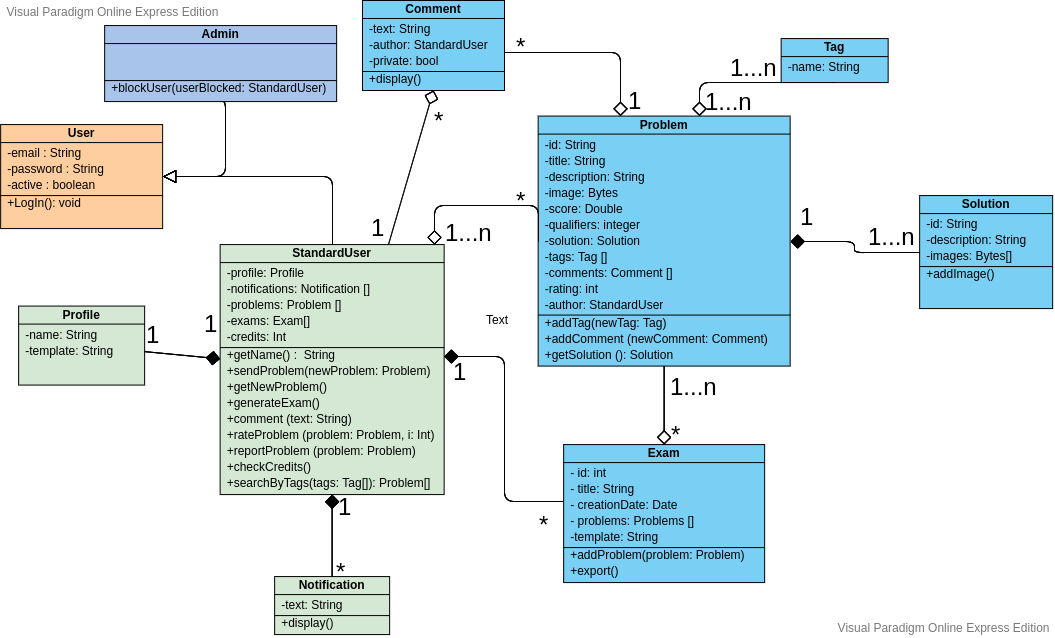

The diagram above was exported from draw.io. Its source (the exported page's mxGraphModel, read from the mxfile embedded in the PNG):
<mxGraphModel version="20190830" sfct="xXlU8Ds91ZcrYHyfRSjqQdoTiJ5uaC7NpPbm4EFhWAkgt63GLKznIO0weB2vVM" diagramType="ClassDiagram" vpId="OmOI37aGOyiuswMJ" gridEnabled="false" gridColor="#e0e0e0" gridSize="10" backgroundColor="#ffffff" guidesEnabled="true" pageVisible="true" page="1" pageWidth="850" pageHeight="1100" connectionArrowsEnabled="true" connectionPointsEnabled="true" mathEnabled="false" shadowVisible="false">
  <root>
    <UserObject label="" modelVpId="xGOI37aGOyiuswMF" vpId="xGOI37aGOyiuswMG" id="0">
      <mxCell />
    </UserObject>
    <UserObject label="" modelVpId="JGOI37aGOyiuswMH" vpId="JGOI37aGOyiuswMI" id="1">
      <mxCell parent="0" />
    </UserObject>
    <UserObject label="User" vpId="sGOI37aGOyiuswFZ" modelVpId="sGOI37aGOyiuswFa" id="2">
      <attributes>
        <Attribute signature="-email : String" vpId="8GOI37aGOyiuswFj" modelVpId="8GOI37aGOyiuswFk" />
        <Attribute signature="-password : String" vpId="8GOI37aGOyiuswFl" modelVpId="8GOI37aGOyiuswFm" />
        <Attribute signature="-active : boolean" vpId="8GOI37aGOyiuswFn" modelVpId="8GOI37aGOyiuswFo" />
      </attributes>
      <operations>
        <Operation signature="+LogIn(): void" vpId="8GOI37aGOyiuswFp" modelVpId="8GOI37aGOyiuswFq" />
      </operations>
      <mxCell style="shape=lE5tt;fillColor=#FFCE9F;verticalAlign=top;spacingTop=-6" vertex="1" parent="1">
        <mxGeometry x="1000.1428571428573" y="254.07142857142867" width="162" height="104" as="geometry" />
      </mxCell>
    </UserObject>
    <UserObject label="Admin" vpId="8GOI37aGOyiuswF1" modelVpId="8GOI37aGOyiuswF2" id="7">
      <attributes>
        <Attribute vpId="CGOI37aGOyiuswF9" modelVpId="CGOI37aGOyiuswF." />
        <Attribute vpId="CGOI37aGOyiuswF_" modelVpId="CGOI37aGOyiuswGA" />
      </attributes>
      <operations>
        <Operation signature="+blockUser(userBlocked: StandardUser)" vpId="CGOI37aGOyiuswGB" modelVpId="CGOI37aGOyiuswGC" />
      </operations>
      <mxCell style="shape=lE5tt;fillColor=#A9C4EB;verticalAlign=top;spacingTop=-6" vertex="1" parent="1">
        <mxGeometry x="1104.1428571428573" y="155.07142857142867" width="232" height="76" as="geometry" />
      </mxCell>
    </UserObject>
    <UserObject label="" vpId="CGOI37aGOyiuswGJ" modelVpId="CGOI37aGOyiuswGK" id="11">
      <mxCell style="shape=s7h7g5Ebn56bWh;edgeStyle=orthogonalEdgeStyle;" edge="1" source="2" target="33" parent="1">
        <mxGeometry relative="1" as="geometry">
          <mxPoint x="1281" y="306" as="edgeLabelOffset" />
        </mxGeometry>
        <Array as="absPoints">
          <mxPoint x="1162" y="306" />
          <mxPoint x="1332" y="306" />
          <mxPoint x="1332" y="374" />
        </Array>
      </mxCell>
    </UserObject>
    <UserObject label="" vpId="CGOI37aGOyiuswGL" modelVpId="CGOI37aGOyiuswGM" id="12">
      <mxCell style="shape=s7h7g5Ebn56bWh;edgeStyle=orthogonalEdgeStyle;entryX=0.5;entryY=1;entryDx=0;entryDy=0;" edge="1" source="2" target="7" parent="1">
        <mxGeometry relative="1" as="geometry">
          <mxPoint x="1225" y="298" as="edgeLabelOffset" />
          <Array as="points">
            <mxPoint x="1225.1428571428573" y="306.07142857142867" />
            <mxPoint x="1225.1428571428573" y="231.07142857142867" />
          </Array>
        </mxGeometry>
        <Array as="absPoints">
          <mxPoint x="1162" y="306" />
          <mxPoint x="1225" y="306" />
          <mxPoint x="1225" y="231" />
          <mxPoint x="1220" y="231" />
        </Array>
      </mxCell>
    </UserObject>
    <UserObject label="Problem" vpId="CGOI37aGOyiuswGP" modelVpId="CGOI37aGOyiuswGQ" id="13">
      <attributes>
        <Attribute signature="-id: String" vpId="SGOI37aGOyiuswGt" modelVpId="SGOI37aGOyiuswGu" />
        <Attribute signature="-title: String" vpId="SGOI37aGOyiuswGv" modelVpId="SGOI37aGOyiuswGw" />
        <Attribute signature="-description: String" vpId="SGOI37aGOyiuswGx" modelVpId="SGOI37aGOyiuswGy" />
        <Attribute signature="-image: Bytes" vpId="SGOI37aGOyiuswGz" modelVpId="SGOI37aGOyiuswG0" />
        <Attribute signature="-score: Double" vpId="SGOI37aGOyiuswG1" modelVpId="SGOI37aGOyiuswG2" />
        <Attribute signature="-qualifiers: integer" vpId="SGOI37aGOyiuswG3" modelVpId="SGOI37aGOyiuswG4" />
        <Attribute signature="-solution: Solution " vpId="SGOI37aGOyiuswG5" modelVpId="SGOI37aGOyiuswG6" />
        <Attribute signature="-tags: Tag []" vpId="SGOI37aGOyiuswG7" modelVpId="SGOI37aGOyiuswG8" />
        <Attribute signature="-comments: Comment []" vpId="SGOI37aGOyiuswG9" modelVpId="SGOI37aGOyiuswG." />
        <Attribute signature="-rating: int" vpId="SGOI37aGOyiuswG_" modelVpId="SGOI37aGOyiuswHA" />
        <Attribute signature="-author: StandardUser" vpId="SGOI37aGOyiuswHB" modelVpId="SGOI37aGOyiuswHC" />
      </attributes>
      <operations>
        <Operation signature="+addTag(newTag: Tag)" vpId="SGOI37aGOyiuswHD" modelVpId="SGOI37aGOyiuswHE" />
        <Operation signature="+addComment (newComment: Comment)" vpId="SGOI37aGOyiuswHF" modelVpId="SGOI37aGOyiuswHG" />
        <Operation signature="+getSolution (): Solution" vpId="SGOI37aGOyiuswHH" modelVpId="SGOI37aGOyiuswHI" />
      </operations>
      <mxCell style="shape=lE5tt;fillColor=#7ACFF5;verticalAlign=top;spacingTop=-6" vertex="1" parent="1">
        <mxGeometry x="1537.6428571428573" y="245.57142857142867" width="252" height="250.00669642857133" as="geometry" />
      </mxCell>
    </UserObject>
    <UserObject label="Solution" vpId="KGOI37aGOyiuswHn" modelVpId="KGOI37aGOyiuswHo" id="28">
      <attributes>
        <Attribute signature="-id: String" vpId="qGOI37aGOyiuswHx" modelVpId="qGOI37aGOyiuswHy" />
        <Attribute signature="-description: String" vpId="qGOI37aGOyiuswHz" modelVpId="qGOI37aGOyiuswH0" />
        <Attribute signature="-images: Bytes[]" vpId="qGOI37aGOyiuswH1" modelVpId="qGOI37aGOyiuswH2" />
      </attributes>
      <operations>
        <Operation signature="+addImage()" vpId="qGOI37aGOyiuswH3" modelVpId="qGOI37aGOyiuswH4" />
      </operations>
      <mxCell style="shape=lE5tt;fillColor=#7ACFF5;verticalAlign=top;spacingTop=-6" vertex="1" parent="1">
        <mxGeometry x="1919.1428571428573" y="325.07142857142867" width="133" height="113" as="geometry" />
      </mxCell>
    </UserObject>
    <UserObject label="StandardUser" vpId="aGOI37aGOyiuswID" modelVpId="aGOI37aGOyiuswIE" id="33">
      <attributes>
        <Attribute vpId="GGOI37aGOyiuswIh" modelVpId="GGOI37aGOyiuswIi" signature="-profile: Profile" />
        <Attribute signature="-notifications: Notification []" vpId="GGOI37aGOyiuswIj" modelVpId="GGOI37aGOyiuswIk" />
        <Attribute signature="-problems: Problem []" vpId="GGOI37aGOyiuswIl" modelVpId="GGOI37aGOyiuswIm" />
        <Attribute signature="-exams: Exam[]" vpId="GGOI37aGOyiuswIn" modelVpId="GGOI37aGOyiuswIo" />
        <Attribute signature="-credits: Int" vpId="GGOI37aGOyiuswIp" modelVpId="GGOI37aGOyiuswIq" />
      </attributes>
      <operations>
        <Operation signature="+getName() :  String" vpId="GGOI37aGOyiuswIr" modelVpId="GGOI37aGOyiuswIs" />
        <Operation signature="+sendProblem(newProblem: Problem)" vpId="GGOI37aGOyiuswIt" modelVpId="GGOI37aGOyiuswIu" />
        <Operation signature="+getNewProblem()" vpId="GGOI37aGOyiuswIv" modelVpId="GGOI37aGOyiuswIw" />
        <Operation signature="+generateExam()" vpId="GGOI37aGOyiuswIx" modelVpId="GGOI37aGOyiuswIy" />
        <Operation signature="+comment (text: String) " vpId="GGOI37aGOyiuswIz" modelVpId="GGOI37aGOyiuswI0" />
        <Operation signature="+rateProblem (problem: Problem, i: Int)" vpId="GGOI37aGOyiuswI1" modelVpId="GGOI37aGOyiuswI2" />
        <Operation signature="+reportProblem (problem: Problem)" vpId="GGOI37aGOyiuswI3" modelVpId="mGOI37aGOyiuswI4" />
        <Operation signature="+checkCredits()" vpId="mGOI37aGOyiuswI5" modelVpId="mGOI37aGOyiuswI6" />
        <Operation signature="+searchByTags(tags: Tag[]): Problem[]" vpId="mGOI37aGOyiuswI7" modelVpId="mGOI37aGOyiuswI8" />
      </operations>
      <mxCell style="shape=lE5tt;fillColor=#D5E8D4;verticalAlign=top;spacingTop=-6" vertex="1" parent="1">
        <mxGeometry x="1219.6428571428573" y="374.07142857142867" width="224" height="250.00669642857133" as="geometry" />
      </mxCell>
    </UserObject>
    <UserObject label="Exam" vpId="WGOI37aGOyiuswJb" modelVpId="WGOI37aGOyiuswJc" id="48">
      <attributes>
        <Attribute signature="- id: int" vpId="OGOI37aGOyiuswJr" modelVpId="OGOI37aGOyiuswJs" />
        <Attribute signature="- title: String" vpId="OGOI37aGOyiuswJt" modelVpId="OGOI37aGOyiuswJu" />
        <Attribute signature="- creationDate: Date" vpId="OGOI37aGOyiuswJv" modelVpId="OGOI37aGOyiuswJw" />
        <Attribute signature="- problems: Problems []" vpId="OGOI37aGOyiuswJx" modelVpId="OGOI37aGOyiuswJy" />
        <Attribute signature="-template: String" vpId="OGOI37aGOyiuswJz" modelVpId="OGOI37aGOyiuswJ0" />
      </attributes>
      <operations>
        <Operation signature="+addProblem(problem: Problem)" vpId="OGOI37aGOyiuswJ1" modelVpId="OGOI37aGOyiuswJ2" />
        <Operation signature="+export()" vpId="OGOI37aGOyiuswJ3" modelVpId="OGOI37aGOyiuswJ4" />
      </operations>
      <mxCell style="shape=lE5tt;fillColor=#7ACFF5;verticalAlign=top;spacingTop=-6" vertex="1" parent="1">
        <mxGeometry x="1563.1428571428573" y="574.0714285714287" width="201" height="138" as="geometry" />
      </mxCell>
    </UserObject>
    <UserObject label="" vpId="uGOI37aGOyiuswKH" modelVpId="uGOI37aGOyiuswKI" id="56">
      <fromEnd aggregationKind="Composited" />
      <mxCell style="shape=xttWab56bWh;edgeStyle=orthogonalEdgeStyle;" edge="1" source="33" target="48" parent="1">
        <mxGeometry relative="1" as="geometry">
          <mxPoint x="1504" y="558" as="edgeLabelOffset" />
          <Array as="points">
            <mxPoint x="1504.1428571428573" y="486.07142857142867" />
            <mxPoint x="1504.1428571428573" y="631.0714285714287" />
          </Array>
        </mxGeometry>
        <Array as="absPoints">
          <mxPoint x="1444" y="486" />
          <mxPoint x="1504" y="486" />
          <mxPoint x="1504" y="631" />
          <mxPoint x="1563" y="631" />
        </Array>
      </mxCell>
    </UserObject>
    <UserObject label="" vpId="uGOI37aGOyiuswKJ" modelVpId="uGOI37aGOyiuswKK" id="57">
      <fromEnd aggregationKind="Shared" />
      <mxCell style="shape=xttWab56bWh;edgeStyle=orthogonalEdgeStyle;" edge="1" source="48" target="13" parent="1">
        <mxGeometry relative="1" as="geometry">
          <mxPoint x="1664" y="535" as="edgeLabelOffset" />
        </mxGeometry>
        <Array as="absPoints">
          <mxPoint x="1664" y="574" />
          <mxPoint x="1664" y="496" />
        </Array>
      </mxCell>
    </UserObject>
    <UserObject label="&lt;font style=&quot;font-size: 24px&quot;&gt;1&lt;/font&gt;" vpId="uGOI37aGOyiuswKL" modelVpId="uGOI37aGOyiuswKM" id="58">
      <mxCell style="text;html=1;resizable=0;points=[];align=center;verticalAlign=middle;" vertex="1" connectable="0" parent="1">
        <mxGeometry x="1144.0838792671166" y="488.6794365262185" as="geometry">
          <mxPoint x="8" y="-25" as="offset" />
        </mxGeometry>
      </mxCell>
    </UserObject>
    <UserObject label="&lt;font style=&quot;font-size: 24px&quot;&gt;*&lt;br&gt;&lt;/font&gt;" vpId="uGOI37aGOyiuswKN" modelVpId="uGOI37aGOyiuswKO" id="59">
      <mxCell style="text;html=1;resizable=0;points=[];align=center;verticalAlign=middle;" vertex="1" connectable="0" parent="1">
        <mxGeometry x="1346.3193261051892" y="669.8811925789055" as="geometry">
          <mxPoint x="-6" y="31" as="offset" />
        </mxGeometry>
      </mxCell>
    </UserObject>
    <UserObject label="" vpId="uGOI37aGOyiuswKP" modelVpId="uGOI37aGOyiuswKQ" id="60">
      <fromEnd aggregationKind="Shared" />
      <mxCell style="shape=xttWab56bWh;entryX=0;entryY=0.5;entryDx=0;entryDy=0;edgeStyle=orthogonalEdgeStyle;exitX=0.75;exitY=0;exitDx=0;exitDy=0;" edge="1" source="33" target="13" parent="1">
        <mxGeometry relative="1" as="geometry">
          <mxPoint x="1485" y="335" as="edgeLabelOffset" />
          <Array as="points">
            <mxPoint x="1434" y="335" />
            <mxPoint x="1538" y="335" />
          </Array>
        </mxGeometry>
        <Array as="absPoints">
          <mxPoint x="1434" y="374" />
          <mxPoint x="1434" y="335" />
          <mxPoint x="1538" y="335" />
          <mxPoint x="1538" y="371" />
        </Array>
      </mxCell>
    </UserObject>
    <UserObject label="Notification" vpId="uGOI37aGOyiuswKT" modelVpId="uGOI37aGOyiuswKU" id="61">
      <attributes>
        <Attribute signature="-text: String" vpId="eGOI37aGOyiuswKZ" modelVpId="eGOI37aGOyiuswKa" />
      </attributes>
      <operations>
        <Operation signature="+display()" vpId="eGOI37aGOyiuswKb" modelVpId="eGOI37aGOyiuswKc" />
      </operations>
      <mxCell style="shape=lE5tt;fillColor=#D5E8D4;verticalAlign=top;spacingTop=-6" vertex="1" parent="1">
        <mxGeometry x="1274.1428571428573" y="706.0714285714287" width="115" height="58" as="geometry" />
      </mxCell>
    </UserObject>
    <UserObject label="" vpId="eGOI37aGOyiuswKh" modelVpId="eGOI37aGOyiuswKi" id="64">
      <fromEnd aggregationKind="Composited" />
      <mxCell style="shape=xttWab56bWh" edge="1" source="33" target="61" parent="1">
        <mxGeometry relative="1" as="geometry">
          <mxPoint x="1332" y="665" as="edgeLabelOffset" />
        </mxGeometry>
        <Array as="absPoints">
          <mxPoint x="1332" y="624" />
          <mxPoint x="1332" y="706" />
        </Array>
      </mxCell>
    </UserObject>
    <UserObject label="Profile" vpId="eGOI37aGOyiuswKl" modelVpId="eGOI37aGOyiuswKm" id="65">
      <attributes>
        <Attribute signature="-name: String" vpId="eGOI37aGOyiuswKr" modelVpId="eGOI37aGOyiuswKs" />
        <Attribute signature="-template: String" vpId="eGOI37aGOyiuswKt" modelVpId="eGOI37aGOyiuswKu" />
      </attributes>
      <mxCell style="shape=lE5tt;fillColor=#D5E8D4;verticalAlign=top;spacingTop=-6" vertex="1" parent="1">
        <mxGeometry x="1018.1428571428573" y="435.57142857142867" width="126" height="79" as="geometry" />
      </mxCell>
    </UserObject>
    <UserObject label="" vpId=".GOI37aGOyiuswKz" modelVpId=".GOI37aGOyiuswK0" id="68">
      <fromEnd aggregationKind="Composited" />
      <mxCell style="shape=xttWab56bWh" edge="1" source="33" target="65" parent="1">
        <mxGeometry relative="1" as="geometry">
          <mxPoint x="1182" y="485" as="edgeLabelOffset" />
        </mxGeometry>
        <Array as="absPoints">
          <mxPoint x="1220" y="488" />
          <mxPoint x="1144" y="481" />
        </Array>
      </mxCell>
    </UserObject>
    <UserObject label="" vpId=".GOI37aGOyiuswK1" modelVpId=".GOI37aGOyiuswK2" id="69">
      <fromEnd aggregationKind="Composited" />
      <mxCell style="shape=xttWab56bWh;exitX=1;exitY=0.5;exitDx=0;exitDy=0;edgeStyle=orthogonalEdgeStyle;" edge="1" source="13" target="28" parent="1">
        <mxGeometry relative="1" as="geometry">
          <mxPoint x="1854" y="377" as="edgeLabelOffset" />
        </mxGeometry>
        <Array as="absPoints">
          <mxPoint x="1790" y="371" />
          <mxPoint x="1854" y="371" />
          <mxPoint x="1854" y="382" />
          <mxPoint x="1919" y="382" />
        </Array>
      </mxCell>
    </UserObject>
    <UserObject label="Tag" vpId=".GOI37aGOyiuswK5" modelVpId=".GOI37aGOyiuswK6" id="70">
      <attributes>
        <Attribute signature="-name: String" vpId=".GOI37aGOyiuswK9" modelVpId=".GOI37aGOyiuswK." />
      </attributes>
      <mxCell style="shape=lE5tt;fillColor=#7ACFF5;verticalAlign=top;spacingTop=-6" vertex="1" parent="1">
        <mxGeometry x="1780.6428571428573" y="168.07142857142867" width="107" height="44" as="geometry" />
      </mxCell>
    </UserObject>
    <UserObject label="" vpId=".GOI37aGOyiuswLB" modelVpId=".GOI37aGOyiuswLC" id="72">
      <fromEnd aggregationKind="Shared" />
      <mxCell style="shape=xttWab56bWh;entryX=0.5;entryY=1;entryDx=0;entryDy=0;edgeStyle=orthogonalEdgeStyle;" edge="1" source="13" target="70" parent="1">
        <mxGeometry relative="1" as="geometry">
          <mxPoint x="1749" y="212" as="edgeLabelOffset" />
          <Array as="points">
            <mxPoint x="1699.1428571428573" y="212.07142857142867" />
          </Array>
        </mxGeometry>
        <Array as="absPoints">
          <mxPoint x="1699" y="246" />
          <mxPoint x="1699" y="212" />
          <mxPoint x="1834" y="212" />
        </Array>
      </mxCell>
    </UserObject>
    <UserObject label="Comment" vpId=".GOI37aGOyiuswLF" modelVpId=".GOI37aGOyiuswLG" id="73">
      <attributes>
        <Attribute signature="-text: String" vpId="BGOI37aGOyiuswLP" modelVpId="BGOI37aGOyiuswLQ" />
        <Attribute signature="-author: StandardUser" vpId="BGOI37aGOyiuswLR" modelVpId="BGOI37aGOyiuswLS" />
        <Attribute signature="-private: bool" vpId="BGOI37aGOyiuswLT" modelVpId="BGOI37aGOyiuswLU" />
      </attributes>
      <operations>
        <Operation signature="+display()" vpId="BGOI37aGOyiuswLV" modelVpId="BGOI37aGOyiuswLW" />
      </operations>
      <mxCell style="shape=lE5tt;fillColor=#7ACFF5;verticalAlign=top;spacingTop=-6" vertex="1" parent="1">
        <mxGeometry x="1362" y="130" width="142" height="90" as="geometry" />
      </mxCell>
    </UserObject>
    <UserObject label="" vpId="BGOI37aGOyiuswLf" modelVpId="BGOI37aGOyiuswLg" id="78">
      <fromEnd aggregationKind="Shared" />
      <mxCell style="shape=xttWab56bWh;edgeStyle=orthogonalEdgeStyle;" edge="1" source="13" target="73" parent="1">
        <mxGeometry relative="1" as="geometry">
          <mxPoint x="1594" y="182" as="edgeLabelOffset" />
          <Array as="points">
            <mxPoint x="1620.1428571428573" y="182.07142857142867" />
          </Array>
        </mxGeometry>
        <Array as="absPoints">
          <mxPoint x="1620" y="246" />
          <mxPoint x="1620" y="182" />
          <mxPoint x="1504" y="182" />
        </Array>
      </mxCell>
    </UserObject>
    <UserObject label="" vpId="BGOI37aGOyiuswLh" modelVpId="BGOI37aGOyiuswLi" id="79">
      <fromEnd aggregationKind="Shared" />
      <mxCell style="shape=xttWab56bWh;exitX=0.5;exitY=1;exitDx=0;exitDy=0;entryX=0.75;entryY=0;entryDx=0;entryDy=0;" edge="1" source="73" target="33" parent="1">
        <mxGeometry relative="1" as="geometry">
          <mxPoint x="1411" y="297" as="edgeLabelOffset" />
        </mxGeometry>
        <Array as="absPoints">
          <mxPoint x="1433" y="220" />
          <mxPoint x="1388" y="374" />
        </Array>
      </mxCell>
    </UserObject>
    <UserObject label="&lt;font style=&quot;font-size: 24px&quot;&gt;1&lt;/font&gt;" vpId="BGOI37aGOyiuswLj" modelVpId="BGOI37aGOyiuswLk" id="80">
      <mxCell style="text;html=1;resizable=0;points=[];align=center;verticalAlign=middle;" vertex="1" connectable="0" parent="1">
        <mxGeometry x="1201.5838792671166" y="477.1794365262185" as="geometry">
          <mxPoint x="8" y="-25" as="offset" />
        </mxGeometry>
      </mxCell>
    </UserObject>
    <UserObject label="&lt;font style=&quot;font-size: 24px&quot;&gt;1&lt;/font&gt;" vpId="BGOI37aGOyiuswLl" modelVpId="BGOI37aGOyiuswLm" id="81">
      <mxCell style="text;html=1;resizable=0;points=[];align=center;verticalAlign=middle;" vertex="1" connectable="0" parent="1">
        <mxGeometry x="1336.0838792671166" y="660.1794365262185" as="geometry">
          <mxPoint x="8" y="-25" as="offset" />
        </mxGeometry>
      </mxCell>
    </UserObject>
    <UserObject label="&lt;font style=&quot;font-size: 24px&quot;&gt;1&lt;/font&gt;" vpId="BGOI37aGOyiuswLn" modelVpId="BGOI37aGOyiuswLo" id="82">
      <mxCell style="text;html=1;resizable=0;points=[];align=center;verticalAlign=middle;" vertex="1" connectable="0" parent="1">
        <mxGeometry x="1450.5838792671166" y="525.1794365262185" as="geometry">
          <mxPoint x="8" y="-25" as="offset" />
        </mxGeometry>
      </mxCell>
    </UserObject>
    <UserObject label="&lt;font style=&quot;font-size: 24px&quot;&gt;*&lt;br&gt;&lt;/font&gt;" vpId="BGOI37aGOyiuswLp" modelVpId="BGOI37aGOyiuswLq" id="83">
      <mxCell style="text;html=1;resizable=0;points=[];align=center;verticalAlign=middle;" vertex="1" connectable="0" parent="1">
        <mxGeometry x="1549.3193261051892" y="622.8811925789055" as="geometry">
          <mxPoint x="-6" y="31" as="offset" />
        </mxGeometry>
      </mxCell>
    </UserObject>
    <UserObject label="&lt;font style=&quot;font-size: 24px&quot;&gt;1&lt;/font&gt;" vpId="BGOI37aGOyiuswLr" modelVpId="BGOI37aGOyiuswLs" id="84">
      <mxCell style="text;html=1;resizable=0;points=[];align=center;verticalAlign=middle;" vertex="1" connectable="0" parent="1">
        <mxGeometry x="1368.5838792671166" y="381.6794365262185" as="geometry">
          <mxPoint x="8" y="-25" as="offset" />
        </mxGeometry>
      </mxCell>
    </UserObject>
    <UserObject label="&lt;font style=&quot;font-size: 24px&quot;&gt;*&lt;br&gt;&lt;/font&gt;" vpId="BGOI37aGOyiuswLt" modelVpId="hGOI37aGOyiuswLu" id="85">
      <mxCell style="text;html=1;resizable=0;points=[];align=center;verticalAlign=middle;" vertex="1" connectable="0" parent="1">
        <mxGeometry x="1443.8193261051892" y="218.88119257890548" as="geometry">
          <mxPoint x="-6" y="31" as="offset" />
        </mxGeometry>
      </mxCell>
    </UserObject>
    <UserObject label="&lt;font style=&quot;font-size: 24px&quot;&gt;*&lt;br&gt;&lt;/font&gt;" vpId="hGOI37aGOyiuswLv" modelVpId="hGOI37aGOyiuswLw" id="86">
      <mxCell style="text;html=1;resizable=0;points=[];align=center;verticalAlign=middle;" vertex="1" connectable="0" parent="1">
        <mxGeometry x="1526.3193261051892" y="144.88119257890548" as="geometry">
          <mxPoint x="-6" y="31" as="offset" />
        </mxGeometry>
      </mxCell>
    </UserObject>
    <UserObject label="&lt;font style=&quot;font-size: 24px&quot;&gt;1&lt;/font&gt;" vpId="hGOI37aGOyiuswLx" modelVpId="hGOI37aGOyiuswLy" id="87">
      <mxCell style="text;html=1;resizable=0;points=[];align=center;verticalAlign=middle;" vertex="1" connectable="0" parent="1">
        <mxGeometry x="1625.5838792671166" y="254.17943652621852" as="geometry">
          <mxPoint x="8" y="-25" as="offset" />
        </mxGeometry>
      </mxCell>
    </UserObject>
    <UserObject label="&lt;font style=&quot;font-size: 24px&quot;&gt;1...n&lt;br&gt;&lt;/font&gt;" vpId="hGOI37aGOyiuswLz" modelVpId="hGOI37aGOyiuswL0" id="88">
      <mxCell style="text;html=1;resizable=0;points=[];align=center;verticalAlign=middle;" vertex="1" connectable="0" parent="1">
        <mxGeometry x="1759.3193261051892" y="165.88119257890548" as="geometry">
          <mxPoint x="-6" y="31" as="offset" />
        </mxGeometry>
      </mxCell>
    </UserObject>
    <UserObject label="&lt;font style=&quot;font-size: 24px&quot;&gt;1...n&lt;br&gt;&lt;/font&gt;" vpId="hGOI37aGOyiuswL1" modelVpId="hGOI37aGOyiuswL2" id="89">
      <mxCell style="text;html=1;resizable=0;points=[];align=center;verticalAlign=middle;" vertex="1" connectable="0" parent="1">
        <mxGeometry x="1734.3193261051892" y="199.88119257890548" as="geometry">
          <mxPoint x="-6" y="31" as="offset" />
        </mxGeometry>
      </mxCell>
    </UserObject>
    <UserObject label="&lt;font style=&quot;font-size: 24px&quot;&gt;*&lt;br&gt;&lt;/font&gt;" vpId="hGOI37aGOyiuswL3" modelVpId="hGOI37aGOyiuswL4" id="90">
      <mxCell style="text;html=1;resizable=0;points=[];align=center;verticalAlign=middle;" vertex="1" connectable="0" parent="1">
        <mxGeometry x="1681.3193261051892" y="532.8811925789055" as="geometry">
          <mxPoint x="-6" y="31" as="offset" />
        </mxGeometry>
      </mxCell>
    </UserObject>
    <UserObject label="&lt;font style=&quot;font-size: 24px&quot;&gt;1...n&lt;br&gt;&lt;/font&gt;" vpId="hGOI37aGOyiuswL5" modelVpId="hGOI37aGOyiuswL6" id="91">
      <mxCell style="text;html=1;resizable=0;points=[];align=center;verticalAlign=middle;" vertex="1" connectable="0" parent="1">
        <mxGeometry x="1699.3193261051892" y="484.3811925789055" as="geometry">
          <mxPoint x="-6" y="31" as="offset" />
        </mxGeometry>
      </mxCell>
    </UserObject>
    <UserObject label="&lt;font style=&quot;font-size: 24px&quot;&gt;*&lt;br&gt;&lt;/font&gt;" vpId="hGOI37aGOyiuswL7" modelVpId="hGOI37aGOyiuswL8" id="92">
      <mxCell style="text;html=1;resizable=0;points=[];align=center;verticalAlign=middle;" vertex="1" connectable="0" parent="1">
        <mxGeometry x="1526.3193261051892" y="298.8811925789055" as="geometry">
          <mxPoint x="-6" y="31" as="offset" />
        </mxGeometry>
      </mxCell>
    </UserObject>
    <UserObject label="&lt;font style=&quot;font-size: 24px&quot;&gt;1...n&lt;br&gt;&lt;/font&gt;" vpId="hGOI37aGOyiuswL9" modelVpId="hGOI37aGOyiuswL." id="93">
      <mxCell style="text;html=1;resizable=0;points=[];align=center;verticalAlign=middle;" vertex="1" connectable="0" parent="1">
        <mxGeometry x="1473.8193261051892" y="330.3811925789055" as="geometry">
          <mxPoint x="-6" y="31" as="offset" />
        </mxGeometry>
      </mxCell>
    </UserObject>
    <UserObject label="&lt;font style=&quot;font-size: 24px&quot;&gt;1...n&lt;br&gt;&lt;/font&gt;" vpId="hGOI37aGOyiuswL_" modelVpId="hGOI37aGOyiuswMA" id="94">
      <mxCell style="text;html=1;resizable=0;points=[];align=center;verticalAlign=middle;" vertex="1" connectable="0" parent="1">
        <mxGeometry x="1897.3193261051892" y="334.8811925789055" as="geometry">
          <mxPoint x="-6" y="31" as="offset" />
        </mxGeometry>
      </mxCell>
    </UserObject>
    <UserObject label="&lt;font style=&quot;font-size: 24px&quot;&gt;1&lt;/font&gt;" vpId="hGOI37aGOyiuswMB" modelVpId="hGOI37aGOyiuswMC" id="95">
      <mxCell style="text;html=1;resizable=0;points=[];align=center;verticalAlign=middle;" vertex="1" connectable="0" parent="1">
        <mxGeometry x="1797.5838792671166" y="370.1794365262185" as="geometry">
          <mxPoint x="8" y="-25" as="offset" />
        </mxGeometry>
      </mxCell>
    </UserObject>
    <UserObject label="Text" vpId="hGOI37aGOyiuswMD" modelVpId="hGOI37aGOyiuswME" id="96">
      <mxCell style="text;html=1;resizable=1;points=[];align=center;verticalAlign=middle;spacingTop=-4;whiteSpace=wrap;" vertex="1" parent="1">
        <mxGeometry x="1481" y="444" width="32" height="14" as="geometry" />
      </mxCell>
    </UserObject>
  </root>
</mxGraphModel>